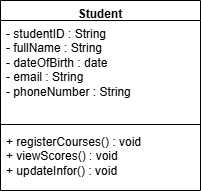

The diagram above was exported from draw.io. Its source (the exported page's mxGraphModel, read from the mxfile embedded in the PNG):
<mxGraphModel dx="1030" dy="527" grid="1" gridSize="10" guides="1" tooltips="1" connect="1" arrows="1" fold="1" page="1" pageScale="1" pageWidth="2339" pageHeight="3300" math="0" shadow="0">
  <root>
    <mxCell id="0" />
    <mxCell id="1" parent="0" />
    <mxCell id="CPOMXkS4rrJB3RPNIODJ-2" parent="1" style="swimlane;fontStyle=1;align=center;verticalAlign=top;childLayout=stackLayout;horizontal=1;startSize=20;horizontalStack=0;resizeParent=1;resizeParentMax=0;resizeLast=0;collapsible=1;marginBottom=0;whiteSpace=wrap;html=1;" value="Student" vertex="1">
      <mxGeometry height="190" width="200" x="420" y="570" as="geometry" />
    </mxCell>
    <mxCell id="CPOMXkS4rrJB3RPNIODJ-3" parent="CPOMXkS4rrJB3RPNIODJ-2" style="text;strokeColor=none;fillColor=none;align=left;verticalAlign=top;spacingLeft=4;spacingRight=4;overflow=hidden;rotatable=0;points=[[0,0.5],[1,0.5]];portConstraint=eastwest;whiteSpace=wrap;html=1;" value="- studentID : String&lt;div&gt;- fullName : String&lt;/div&gt;&lt;div&gt;- dateOfBirth : date&lt;/div&gt;&lt;div&gt;- email : String&lt;/div&gt;&lt;div&gt;- phoneNumber : String&lt;/div&gt;" vertex="1">
      <mxGeometry height="100" width="200" y="20" as="geometry" />
    </mxCell>
    <mxCell id="CPOMXkS4rrJB3RPNIODJ-4" parent="CPOMXkS4rrJB3RPNIODJ-2" style="line;strokeWidth=1;fillColor=none;align=left;verticalAlign=middle;spacingTop=-1;spacingLeft=3;spacingRight=3;rotatable=0;labelPosition=right;points=[];portConstraint=eastwest;strokeColor=inherit;" value="" vertex="1">
      <mxGeometry height="8" width="200" y="120" as="geometry" />
    </mxCell>
    <mxCell id="CPOMXkS4rrJB3RPNIODJ-5" parent="CPOMXkS4rrJB3RPNIODJ-2" style="text;strokeColor=none;fillColor=none;align=left;verticalAlign=top;spacingLeft=4;spacingRight=4;overflow=hidden;rotatable=0;points=[[0,0.5],[1,0.5]];portConstraint=eastwest;whiteSpace=wrap;html=1;" value="+ registerCourses() : void&lt;div&gt;+ viewScores() : void&lt;/div&gt;&lt;div&gt;+ updateInfor() : void&lt;/div&gt;" vertex="1">
      <mxGeometry height="62" width="200" y="128" as="geometry" />
    </mxCell>
  </root>
</mxGraphModel>